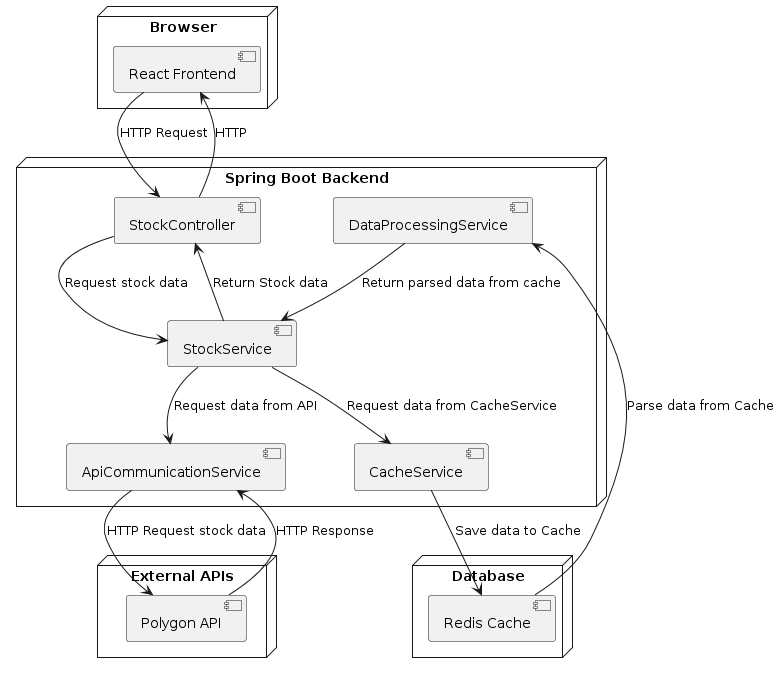

The diagram above was rendered by PlantUML. Its source (embedded in the PNG):
@startuml
node "Browser" {
  [React Frontend]
}

node "Spring Boot Backend" {
  [StockController]
  [StockService]
  [ApiCommunicationService]
  [DataProcessingService]
  [CacheService]
}

node "External APIs" {
  [Polygon API]
}

node "Database" {
  [Redis Cache]
}

"React Frontend" --> "StockController": HTTP Request
"StockController" --> "StockService": Request stock data 
"StockService" --> "CacheService": Request data from CacheService
"StockService" --> "ApiCommunicationService": Request data from API
"CacheService" --> "Redis Cache": Save data to Cache
"Redis Cache" --> "DataProcessingService" : Parse data from Cache
"ApiCommunicationService" --> "Polygon API" : HTTP Request stock data
"Polygon API" --> "ApiCommunicationService" : HTTP Response
"DataProcessingService" --> "StockService" : Return parsed data from cache
"StockService" --> "StockController": Return Stock data
"StockController" --> "React Frontend" : HTTP
@enduml